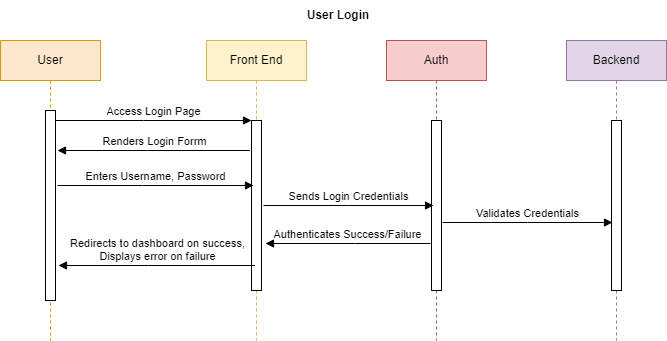

The diagram above was exported from draw.io. Its source (the exported page's mxGraphModel, read from the mxfile embedded in the PNG):
<mxGraphModel dx="780" dy="496" grid="1" gridSize="10" guides="1" tooltips="1" connect="1" arrows="1" fold="1" page="1" pageScale="1" pageWidth="850" pageHeight="1100" math="0" shadow="0">
  <root>
    <mxCell id="0" />
    <mxCell id="1" parent="0" />
    <mxCell id="aM9ryv3xv72pqoxQDRHE-1" value="User" style="shape=umlLifeline;perimeter=lifelinePerimeter;whiteSpace=wrap;html=1;container=0;dropTarget=0;collapsible=0;recursiveResize=0;outlineConnect=0;portConstraint=eastwest;newEdgeStyle={&quot;edgeStyle&quot;:&quot;elbowEdgeStyle&quot;,&quot;elbow&quot;:&quot;vertical&quot;,&quot;curved&quot;:0,&quot;rounded&quot;:0};fillColor=#ffe6cc;strokeColor=#d79b00;" parent="1" vertex="1">
      <mxGeometry x="37" y="40" width="100" height="300" as="geometry" />
    </mxCell>
    <mxCell id="aM9ryv3xv72pqoxQDRHE-2" value="" style="html=1;points=[];perimeter=orthogonalPerimeter;outlineConnect=0;targetShapes=umlLifeline;portConstraint=eastwest;newEdgeStyle={&quot;edgeStyle&quot;:&quot;elbowEdgeStyle&quot;,&quot;elbow&quot;:&quot;vertical&quot;,&quot;curved&quot;:0,&quot;rounded&quot;:0};" parent="aM9ryv3xv72pqoxQDRHE-1" vertex="1">
      <mxGeometry x="45" y="70" width="10" height="190" as="geometry" />
    </mxCell>
    <mxCell id="aM9ryv3xv72pqoxQDRHE-5" value="Front End" style="shape=umlLifeline;perimeter=lifelinePerimeter;whiteSpace=wrap;html=1;container=0;dropTarget=0;collapsible=0;recursiveResize=0;outlineConnect=0;portConstraint=eastwest;newEdgeStyle={&quot;edgeStyle&quot;:&quot;elbowEdgeStyle&quot;,&quot;elbow&quot;:&quot;vertical&quot;,&quot;curved&quot;:0,&quot;rounded&quot;:0};fillColor=#fff2cc;strokeColor=#d6b656;" parent="1" vertex="1">
      <mxGeometry x="243" y="40" width="100" height="300" as="geometry" />
    </mxCell>
    <mxCell id="aM9ryv3xv72pqoxQDRHE-6" value="" style="html=1;points=[];perimeter=orthogonalPerimeter;outlineConnect=0;targetShapes=umlLifeline;portConstraint=eastwest;newEdgeStyle={&quot;edgeStyle&quot;:&quot;elbowEdgeStyle&quot;,&quot;elbow&quot;:&quot;vertical&quot;,&quot;curved&quot;:0,&quot;rounded&quot;:0};" parent="aM9ryv3xv72pqoxQDRHE-5" vertex="1">
      <mxGeometry x="45" y="80" width="10" height="170" as="geometry" />
    </mxCell>
    <mxCell id="aM9ryv3xv72pqoxQDRHE-7" value="Access Login Page" style="html=1;verticalAlign=bottom;endArrow=block;edgeStyle=elbowEdgeStyle;elbow=vertical;curved=0;rounded=0;" parent="1" source="aM9ryv3xv72pqoxQDRHE-2" target="aM9ryv3xv72pqoxQDRHE-6" edge="1">
      <mxGeometry relative="1" as="geometry">
        <mxPoint x="195" y="130" as="sourcePoint" />
        <Array as="points">
          <mxPoint x="180" y="120" />
        </Array>
      </mxGeometry>
    </mxCell>
    <mxCell id="aM9ryv3xv72pqoxQDRHE-9" value="Renders Login Forrm" style="html=1;verticalAlign=bottom;endArrow=block;edgeStyle=elbowEdgeStyle;elbow=vertical;curved=0;rounded=0;" parent="1" edge="1">
      <mxGeometry relative="1" as="geometry">
        <mxPoint x="286.5" y="150" as="sourcePoint" />
        <Array as="points">
          <mxPoint x="184" y="150" />
        </Array>
        <mxPoint x="94" y="150" as="targetPoint" />
      </mxGeometry>
    </mxCell>
    <mxCell id="1-yv48p__LLy-1kjTmQM-1" value="Auth" style="shape=umlLifeline;perimeter=lifelinePerimeter;whiteSpace=wrap;html=1;container=0;dropTarget=0;collapsible=0;recursiveResize=0;outlineConnect=0;portConstraint=eastwest;newEdgeStyle={&quot;edgeStyle&quot;:&quot;elbowEdgeStyle&quot;,&quot;elbow&quot;:&quot;vertical&quot;,&quot;curved&quot;:0,&quot;rounded&quot;:0};fillColor=#f8cecc;strokeColor=#b85450;" vertex="1" parent="1">
      <mxGeometry x="423" y="40" width="100" height="300" as="geometry" />
    </mxCell>
    <mxCell id="1-yv48p__LLy-1kjTmQM-2" value="" style="html=1;points=[];perimeter=orthogonalPerimeter;outlineConnect=0;targetShapes=umlLifeline;portConstraint=eastwest;newEdgeStyle={&quot;edgeStyle&quot;:&quot;elbowEdgeStyle&quot;,&quot;elbow&quot;:&quot;vertical&quot;,&quot;curved&quot;:0,&quot;rounded&quot;:0};" vertex="1" parent="1-yv48p__LLy-1kjTmQM-1">
      <mxGeometry x="45" y="80" width="10" height="170" as="geometry" />
    </mxCell>
    <mxCell id="1-yv48p__LLy-1kjTmQM-3" value="Backend" style="shape=umlLifeline;perimeter=lifelinePerimeter;whiteSpace=wrap;html=1;container=0;dropTarget=0;collapsible=0;recursiveResize=0;outlineConnect=0;portConstraint=eastwest;newEdgeStyle={&quot;edgeStyle&quot;:&quot;elbowEdgeStyle&quot;,&quot;elbow&quot;:&quot;vertical&quot;,&quot;curved&quot;:0,&quot;rounded&quot;:0};fillColor=#e1d5e7;strokeColor=#9673a6;" vertex="1" parent="1">
      <mxGeometry x="603" y="40" width="100" height="300" as="geometry" />
    </mxCell>
    <mxCell id="1-yv48p__LLy-1kjTmQM-4" value="" style="html=1;points=[];perimeter=orthogonalPerimeter;outlineConnect=0;targetShapes=umlLifeline;portConstraint=eastwest;newEdgeStyle={&quot;edgeStyle&quot;:&quot;elbowEdgeStyle&quot;,&quot;elbow&quot;:&quot;vertical&quot;,&quot;curved&quot;:0,&quot;rounded&quot;:0};" vertex="1" parent="1-yv48p__LLy-1kjTmQM-3">
      <mxGeometry x="45" y="80" width="10" height="170" as="geometry" />
    </mxCell>
    <mxCell id="1-yv48p__LLy-1kjTmQM-5" value="Enters Username, Password" style="html=1;verticalAlign=bottom;endArrow=block;edgeStyle=elbowEdgeStyle;elbow=vertical;curved=0;rounded=0;" edge="1" parent="1">
      <mxGeometry relative="1" as="geometry">
        <mxPoint x="94" y="185" as="sourcePoint" />
        <Array as="points">
          <mxPoint x="179" y="185" />
        </Array>
        <mxPoint x="290" y="185" as="targetPoint" />
      </mxGeometry>
    </mxCell>
    <mxCell id="1-yv48p__LLy-1kjTmQM-6" value="Sends Login Credentials" style="html=1;verticalAlign=bottom;endArrow=block;edgeStyle=elbowEdgeStyle;elbow=vertical;curved=0;rounded=0;" edge="1" parent="1">
      <mxGeometry relative="1" as="geometry">
        <mxPoint x="300" y="205" as="sourcePoint" />
        <Array as="points">
          <mxPoint x="385" y="205" />
        </Array>
        <mxPoint x="470" y="205" as="targetPoint" />
      </mxGeometry>
    </mxCell>
    <mxCell id="1-yv48p__LLy-1kjTmQM-7" value="Validates Credentials" style="html=1;verticalAlign=bottom;endArrow=block;edgeStyle=elbowEdgeStyle;elbow=vertical;curved=0;rounded=0;" edge="1" parent="1">
      <mxGeometry relative="1" as="geometry">
        <mxPoint x="479" y="222" as="sourcePoint" />
        <Array as="points">
          <mxPoint x="564" y="222" />
        </Array>
        <mxPoint x="649" y="222" as="targetPoint" />
      </mxGeometry>
    </mxCell>
    <mxCell id="1-yv48p__LLy-1kjTmQM-8" value="Authenticates Success/Failure" style="html=1;verticalAlign=bottom;endArrow=block;edgeStyle=elbowEdgeStyle;elbow=vertical;curved=0;rounded=0;" edge="1" parent="1">
      <mxGeometry relative="1" as="geometry">
        <mxPoint x="467" y="243" as="sourcePoint" />
        <Array as="points">
          <mxPoint x="392" y="243" />
        </Array>
        <mxPoint x="302" y="243" as="targetPoint" />
      </mxGeometry>
    </mxCell>
    <mxCell id="1-yv48p__LLy-1kjTmQM-9" value="Redirects to dashboard on success,&lt;br&gt;Displays error on failure" style="html=1;verticalAlign=bottom;endArrow=block;edgeStyle=elbowEdgeStyle;elbow=vertical;curved=0;rounded=0;" edge="1" parent="1">
      <mxGeometry relative="1" as="geometry">
        <mxPoint x="291.5" y="265" as="sourcePoint" />
        <Array as="points">
          <mxPoint x="185" y="265" />
        </Array>
        <mxPoint x="95" y="265" as="targetPoint" />
      </mxGeometry>
    </mxCell>
    <mxCell id="1-yv48p__LLy-1kjTmQM-10" value="&lt;b&gt;User Login&lt;/b&gt;" style="text;html=1;align=center;verticalAlign=middle;whiteSpace=wrap;rounded=0;" vertex="1" parent="1">
      <mxGeometry x="330" width="90" height="30" as="geometry" />
    </mxCell>
  </root>
</mxGraphModel>